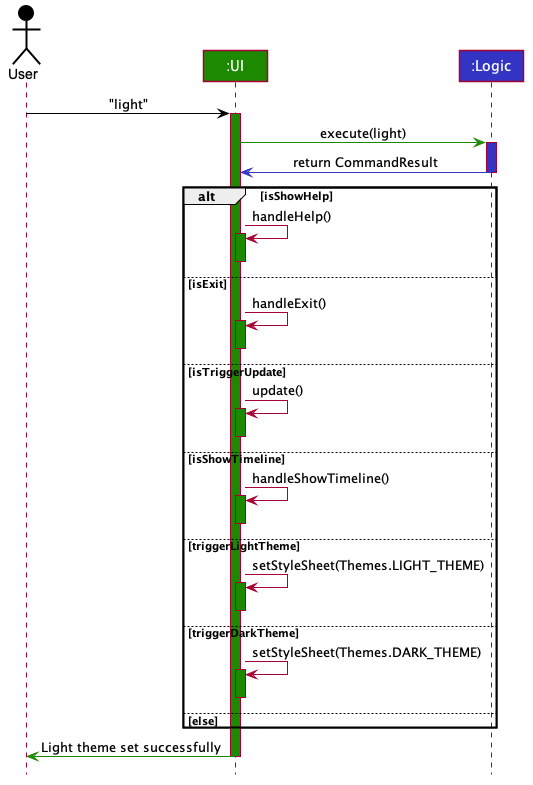

The diagram above was rendered by PlantUML. Its source (embedded in the PNG):
@startuml








skinparam BackgroundColor #FFFFFFF

skinparam Shadowing false

skinparam Class {
    FontColor #FFFFFF
    BorderThickness 1
    BorderColor #FFFFFF
    StereotypeFontColor #FFFFFF
    FontName Arial
}

skinparam Actor {
    BorderColor #000000
    Color #000000
    FontName Arial
}

skinparam Sequence {
    MessageAlign center
    BoxFontSize 15
    BoxPadding 0
    BoxFontColor #FFFFFF
    FontName Arial
}

skinparam Participant {
    FontColor #FFFFFFF
    Padding 20
}

skinparam MinClassWidth 50
skinparam ParticipantPadding 10
skinparam Shadowing false
skinparam DefaultTextAlignment center
skinparam packageStyle Rectangle

hide footbox
hide members
hide circle

Actor User as user #000000
Participant ":UI" as ui #1D8900
Participant ":Logic" as logic #3333C4

user -[#000000]> ui : "light"
activate ui #1D8900
ui -[#1D8900]> logic : execute(light)
activate logic #3333C4
logic -[#3333C4]> ui : return CommandResult
deactivate logic

alt isShowHelp
    ui -> ui : handleHelp()
    activate ui #1D8900
    deactivate ui #1D8900
else isExit
    ui-> ui : handleExit()
    activate ui #1D8900
    deactivate ui #1D8900
else isTriggerUpdate
    ui-> ui : update()
    activate ui #1D8900
    deactivate ui #1D8900
else isShowTimeline
    ui-> ui : handleShowTimeline()
    activate ui #1D8900
    deactivate ui #1D8900
else triggerLightTheme
    ui-> ui : setStyleSheet(Themes.LIGHT_THEME)
    activate ui #1D8900
    deactivate ui #1D8900
else triggerDarkTheme
    ui-> ui : setStyleSheet(Themes.DARK_THEME)
    activate ui #1D8900
    deactivate ui #1D8900    
else else
end

ui -[#1D8900]> user : Light theme set successfully
deactivate

@enduml